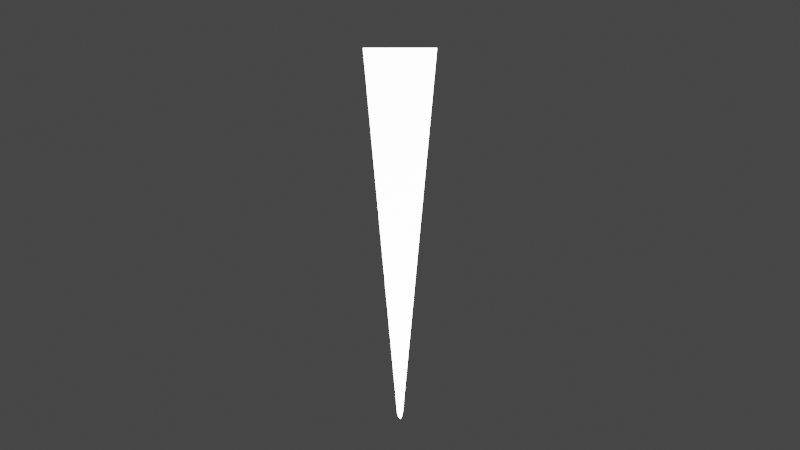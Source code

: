 # Source: board.blend  (saved by Blender 3.1.7; exported with 4.5.12 LTS)
import bpy
from mathutils import Matrix  # noqa: F401  (used for matrix-valued properties, if any)

bpy.ops.wm.read_factory_settings(use_empty=True)
scene = bpy.context.scene
scene.name = 'Scene'

# ---- collections
col_collection = bpy.data.collections.new('Collection'); scene.collection.children.link(col_collection)

# ---- world
world_world = bpy.data.worlds.new('World'); scene.world = world_world
world_world.use_nodes = True; world_world.node_tree.nodes.clear()
_N = world_world.node_tree.nodes; _L = world_world.node_tree.links
n0 = _N.new('ShaderNodeOutputWorld'); n0.name = 'World Output'; n0.location = (300, 300)
n1 = _N.new('ShaderNodeBackground'); n1.name = 'Background'; n1.location = (10, 300)
n1.inputs[0].default_value = (0.05088, 0.05088, 0.05088, 1.0)
_L.new(n1.outputs[0], n0.inputs[0])
n0.is_active_output = True
world_world.color = (0.05088, 0.05088, 0.05088)
world_world.use_sun_shadow = False
world_world.sun_shadow_jitter_overblur = 0.0

# ---- cameras
cam_camera = bpy.data.cameras.new('Camera')
cam_camera.clip_end = 100.0
cam_camera.ortho_scale = 7.314

# ---- lights
light_light = bpy.data.lights.new('Light', 'POINT')
light_light.transmission_factor = 0.0
light_light.energy = 1000.0
light_light.shadow_soft_size = 0.1
light_light.shadow_maximum_resolution = 0.006
light_light.use_absolute_resolution = True

# ---- meshes
me_cube_001 = bpy.data.meshes.new('Cube.001')
me_cube_001.from_pydata([(-0.0015, -0.07166, -0.00025), (-0.0015, -0.07166, 0.00025), (-0.015, 0.07166, -0.00025), (-0.015, 0.07166, 0.00025), (0.0015, -0.07166, -0.00025), (0.0015, -0.07166, 0.00025), (0.015, 0.07166, -0.00025), (0.015, 0.07166, 0.00025), (0.001352, -0.07339, -0.00025), (0.001352, -0.07339, 0.00025), (0.001212, -0.075, -0.00025), (0.001212, -0.075, 0.00025), (0.0009899, -0.07639, -0.00025), (0.0009899, -0.07639, 0.00025), (0.0007, -0.07745, -0.00025), (0.0007, -0.07745, 0.00025), (0.0003623, -0.07812, -0.00025), (0.0003623, -0.07812, 0.00025), (-1.224e-10, -0.07834, -0.00025), (-1.224e-10, -0.07834, 0.00025), (-0.0003623, -0.07812, -0.00025), (-0.0003623, -0.07812, 0.00025), (-0.0007, -0.07745, -0.00025), (-0.0007, -0.07745, 0.00025), (-0.0009899, -0.07639, -0.00025), (-0.0009899, -0.07639, 0.00025), (-0.001212, -0.075, -0.00025), (-0.001212, -0.075, 0.00025), (-0.001352, -0.07339, -0.00025), (-0.001352, -0.07339, 0.00025)], [], [(0, 1, 3, 2), (2, 3, 7, 6), (6, 7, 5, 4), (4, 8, 10, 12, 14, 16, 18, 20, 22, 24, 26, 28, 0, 2, 6), (4, 5, 9, 8), (8, 9, 11, 10), (10, 11, 13, 12), (12, 13, 15, 14), (14, 15, 17, 16), (16, 17, 19, 18), (18, 19, 21, 20), (20, 21, 23, 22), (22, 23, 25, 24), (24, 25, 27, 26), (26, 27, 29, 28), (28, 29, 1, 0), (1, 29, 27, 25, 23, 21, 19, 17, 15, 13, 11, 9, 5, 7, 3)])
_uv = me_cube_001.uv_layers.new(name='UVMap')
_uv.uv.foreach_set('vector', [0.375, 0.0, 0.625, 0.0, 0.625, 0.25, 0.375, 0.25, 0.375, 0.25, 0.625, 0.25, 0.625, 0.5, 0.375, 0.5, 0.375, 0.5, 0.625, 0.5, 0.625, 0.75, 0.375, 0.75, 0.75, 0.0, 0.7083, 0.0, 0.6667, 0.0, 0.625, 0.0, 0.5833, 0.0, 0.5417, 0.0, 0.5, 0.0, 0.4583, 0.0, 0.4167, 0.0, 0.375, 0.0, 0.3333, 0.0, 0.2917, 0.0, 0.125, 0.75, 0.125, 0.5, 0.375, 0.5, 0.75, 0.0, 0.75, 1.0, 0.7083, 1.0, 0.7083, 0.0, 0.7083, 0.0, 0.7083, 1.0, 0.6667, 1.0, 0.6667, 0.0, 0.6667, 0.0, 0.6667, 1.0, 0.625, 1.0, 0.625, 0.0, 0.625, 0.0, 0.625, 1.0, 0.5833, 1.0, 0.5833, 0.0, 0.5833, 0.0, 0.5833, 1.0, 0.5417, 1.0, 0.5417, 0.0, 0.5417, 0.0, 0.5417, 1.0, 0.5, 1.0, 0.5, 0.0, 0.5, 0.0, 0.5, 1.0, 0.4583, 1.0, 0.4583, 0.0, 0.4583, 0.0, 0.4583, 1.0, 0.4167, 1.0, 0.4167, 0.0, 0.4167, 0.0, 0.4167, 1.0, 0.375, 1.0, 0.375, 0.0, 0.375, 0.0, 0.375, 1.0, 0.3333, 1.0, 0.3333, 0.0, 0.3333, 0.0, 0.3333, 1.0, 0.2917, 1.0, 0.2917, 0.0, 0.2917, 0.0, 0.2917, 1.0, 0.25, 1.0, 0.25, 0.0, 0.25, 1.0, 0.2917, 1.0, 0.3333, 1.0, 0.375, 1.0, 0.4167, 1.0, 0.4583, 1.0, 0.5, 1.0, 0.5417, 1.0, 0.5833, 1.0, 0.625, 1.0, 0.6667, 1.0, 0.7083, 1.0, 0.625, 0.75, 0.625, 0.5, 0.875, 0.5])
me_cube_001.use_remesh_fix_poles = True
me_cube_001.use_remesh_preserve_attributes = False
me_cube_001.update()

# ---- objects
ob_light = bpy.data.objects.new('Light', light_light)
ob_camera = bpy.data.objects.new('Camera', cam_camera)
ob_pointwhite = bpy.data.objects.new('pointWhite', me_cube_001)

# ---- transforms, parenting, visibility, modifiers, constraints
ob_light.location = (0.45, -0.5, 1.0)
ob_light.rotation_euler = (0.6503, 0.05522, 1.866)
ob_light.lock_rotations_4d = False
ob_light.empty_display_type = 'ARROWS'
ob_light.color = (0.0, 0.0, 0.0, 0.0)
ob_light.lineart.crease_threshold = 0.0
ob_camera.location = (0.0, 0.0, 0.45)
ob_camera.scale = (0.1, 0.1, 0.1)
ob_camera.lock_rotations_4d = False
ob_camera.empty_display_type = 'ARROWS'
ob_camera.color = (0.0, 0.0, 0.0, 0.0)
ob_camera.display_type = 'WIRE'
ob_camera.lineart.crease_threshold = 0.0
ob_pointwhite.location = (0.0, 0.0, 0.0)

# ---- collection membership
col_collection.objects.link(ob_light)
col_collection.objects.link(ob_camera)
col_collection.objects.link(ob_pointwhite)

# ---- scene / render settings (as saved in the file)
scene.camera = ob_camera
scene.frame_start = 1; scene.frame_end = 250; scene.frame_set(1)
scene.render.engine = 'BLENDER_EEVEE_NEXT'
scene.cycles.sampling_pattern = 'TABULATED_SOBOL'
scene.cycles.use_light_tree = False
scene.view_settings.view_transform = 'Filmic'
bpy.context.view_layer.update()
